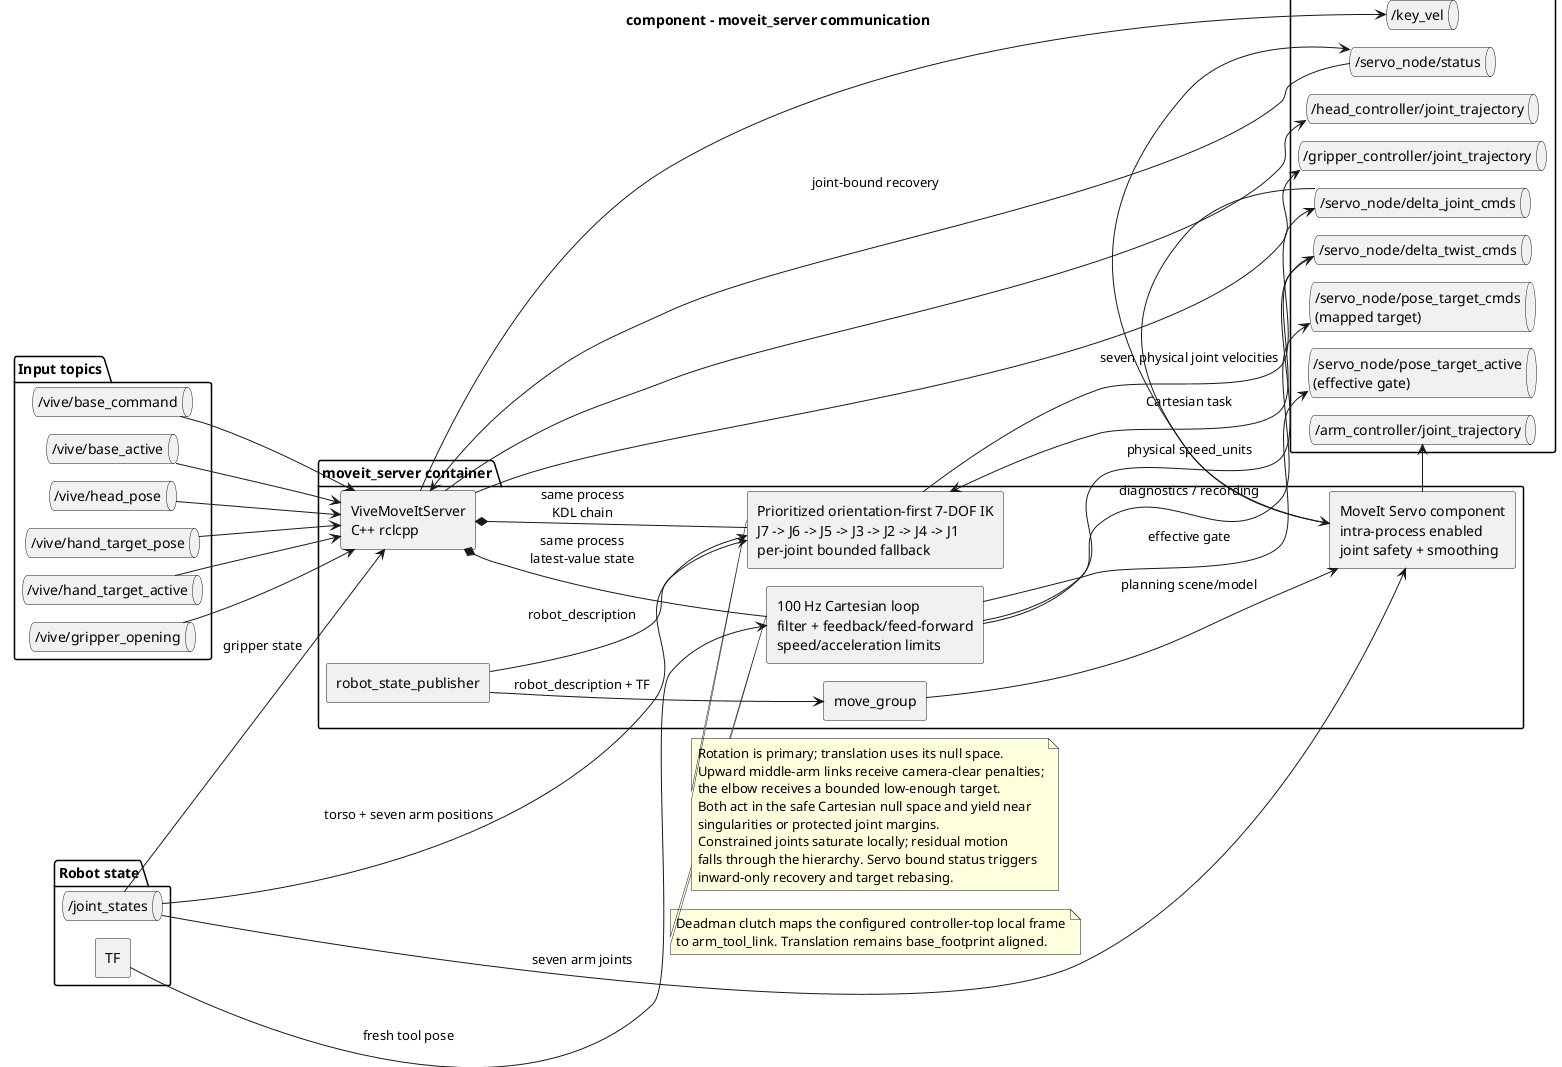

The diagram above was rendered by PlantUML. Its source (embedded in the PNG):
@startuml
!pragma layout smetana
title component - moveit_server communication

left to right direction
skinparam componentStyle rectangle
skinparam shadowing false
skinparam defaultFontName Monospace
skinparam linetype ortho

package "Input topics" {
  queue "/vive/head_pose" as HeadPose
  queue "/vive/hand_target_pose" as HandTarget
  queue "/vive/hand_target_active" as HandActive
  queue "/vive/gripper_opening" as GripperOpening
  queue "/vive/base_command" as BaseInput
  queue "/vive/base_active" as BaseActive
}

package "moveit_server container" {
  component "ViveMoveItServer\nC++ rclcpp" as Teleop
  component "100 Hz Cartesian loop\nfilter + feedback/feed-forward\nspeed/acceleration limits" as ArmLoop
  component "Prioritized orientation-first 7-DOF IK\nJ7 -> J6 -> J5 -> J3 -> J2 -> J4 -> J1\nper-joint bounded fallback" as IK
  component "MoveIt Servo component\nintra-process enabled\njoint safety + smoothing" as Servo
  component "move_group" as MoveGroup
  component "robot_state_publisher" as Rsp
}

package "Robot state" {
  queue "/joint_states" as JointStates
  component "TF" as Tf
}

package "Command and observability topics" {
  queue "/head_controller/joint_trajectory" as HeadCommand
  queue "/gripper_controller/joint_trajectory" as GripperCommand
  queue "/key_vel" as BaseCommand
  queue "/servo_node/pose_target_cmds\n(mapped target)" as PoseTarget
  queue "/servo_node/pose_target_active\n(effective gate)" as PoseActive
  queue "/servo_node/delta_twist_cmds" as DeltaTwist
  queue "/servo_node/delta_joint_cmds" as DeltaJoint
  queue "/servo_node/status" as ServoStatus
  queue "/arm_controller/joint_trajectory" as ArmCommand
}

HeadPose --> Teleop
HandTarget --> Teleop
HandActive --> Teleop
GripperOpening --> Teleop
BaseInput --> Teleop
BaseActive --> Teleop

JointStates --> Teleop : gripper state
JointStates --> IK : torso + seven arm positions
Tf --> ArmLoop : fresh tool pose
Teleop *-- ArmLoop : same process\nlatest-value state
Teleop *-- IK : same process\nKDL chain
Teleop --> HeadCommand
Teleop --> GripperCommand
Teleop --> BaseCommand
ArmLoop --> PoseTarget : diagnostics / recording
ArmLoop --> PoseActive : effective gate
ArmLoop --> DeltaTwist : physical speed_units
DeltaTwist --> IK : Cartesian task
IK --> DeltaJoint : seven physical joint velocities

Rsp --> IK : robot_description
Rsp --> MoveGroup : robot_description + TF
MoveGroup --> Servo : planning scene/model
JointStates --> Servo : seven arm joints
DeltaJoint --> Servo
Servo --> ServoStatus
ServoStatus --> Teleop : joint-bound recovery
Servo --> ArmCommand

note bottom of ArmLoop
  Deadman clutch maps the configured controller-top local frame
  to arm_tool_link. Translation remains base_footprint aligned.
end note

note bottom of IK
  Rotation is primary; translation uses its null space.
  Upward middle-arm links receive camera-clear penalties;
  the elbow receives a bounded low-enough target.
  Both act in the safe Cartesian null space and yield near
  singularities or protected joint margins.
  Constrained joints saturate locally; residual motion
  falls through the hierarchy. Servo bound status triggers
  inward-only recovery and target rebasing.
end note

@enduml